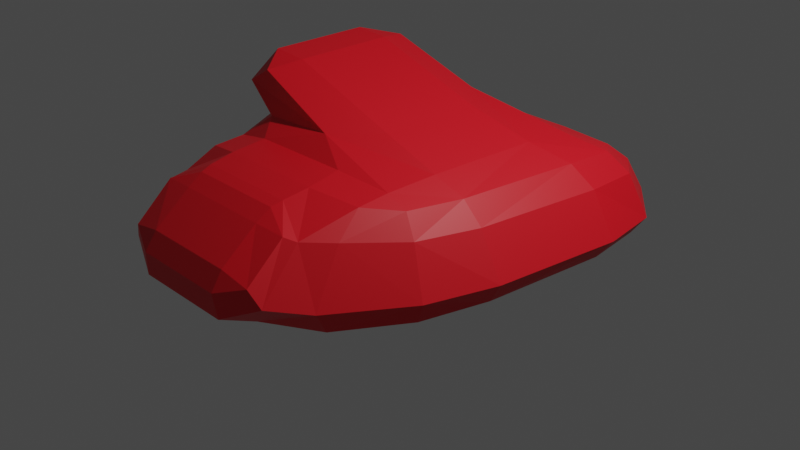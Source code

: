 # Source: MediumRock01.blend  (saved by Blender 2.82.7; exported with 4.5.12 LTS)
import bpy
from mathutils import Matrix  # noqa: F401  (used for matrix-valued properties, if any)

bpy.ops.wm.read_factory_settings(use_empty=True)
scene = bpy.context.scene
scene.name = 'Scene'

# ---- collections
col_collection = bpy.data.collections.new('Collection'); scene.collection.children.link(col_collection)

# ---- materials (node trees are filled in below, after node groups)
mat_material = bpy.data.materials.new('Material')
mat_material.alpha_threshold = 0.0
mat_material.use_transparent_shadow = False
mat_material.line_color = (0.0, 0.0, 0.0, 1.0)
mat_material_001 = bpy.data.materials.new('Material.001')
mat_material_001.use_transparent_shadow = False

# ---- material node trees
mat_material.use_nodes = True; mat_material.node_tree.nodes.clear()
_N = mat_material.node_tree.nodes; _L = mat_material.node_tree.links
n0 = _N.new('ShaderNodeOutputMaterial'); n0.name = 'Material Output'; n0.location = (300, 300)
n1 = _N.new('ShaderNodeBsdfPrincipled'); n1.name = 'Principled BSDF'; n1.location = (10, 300)
n1.distribution = 'GGX'
n1.subsurface_method = 'BURLEY'
n1.inputs[2].default_value = 0.4
n1.inputs[3].default_value = 1.45
n1.inputs[27].default_value = (0.0, 0.0, 0.0, 1.0)
n1.inputs[28].default_value = 1.0
_L.new(n1.outputs[0], n0.inputs[0])
n0.is_active_output = True
mat_material_001.use_nodes = True; mat_material_001.node_tree.nodes.clear()
_N = mat_material_001.node_tree.nodes; _L = mat_material_001.node_tree.links
n0 = _N.new('ShaderNodeOutputMaterial'); n0.name = 'Material Output'; n0.location = (300, 300)
n1 = _N.new('ShaderNodeBsdfPrincipled'); n1.name = 'Principled BSDF'; n1.location = (10, 300)
n1.distribution = 'GGX'
n1.subsurface_method = 'BURLEY'
n1.inputs[0].default_value = (0.8, 0.004627, 0.01467, 1.0)
n1.inputs[3].default_value = 1.45
n1.inputs[27].default_value = (0.0, 0.0, 0.0, 1.0)
n1.inputs[28].default_value = 1.0
_L.new(n1.outputs[0], n0.inputs[0])
n0.is_active_output = True

# ---- world
world_world = bpy.data.worlds.new('World'); scene.world = world_world
world_world.use_nodes = True; world_world.node_tree.nodes.clear()
_N = world_world.node_tree.nodes; _L = world_world.node_tree.links
n0 = _N.new('ShaderNodeOutputWorld'); n0.name = 'World Output'; n0.location = (300, 300)
n1 = _N.new('ShaderNodeBackground'); n1.name = 'Background'; n1.location = (10, 300)
n1.inputs[0].default_value = (0.05088, 0.05088, 0.05088, 1.0)
_L.new(n1.outputs[0], n0.inputs[0])
n0.is_active_output = True
world_world.color = (0.05088, 0.05088, 0.05088)
world_world.use_sun_shadow = False
world_world.sun_shadow_jitter_overblur = 0.0

# ---- cameras
cam_camera = bpy.data.cameras.new('Camera')
cam_camera.clip_end = 100.0
cam_camera.ortho_scale = 7.314

# ---- lights
light_light = bpy.data.lights.new('Light', 'POINT')
light_light.transmission_factor = 0.0
light_light.energy = 1000.0
light_light.shadow_soft_size = 0.1
light_light.shadow_maximum_resolution = 0.006
light_light.use_absolute_resolution = True

# ---- meshes
me_cube = bpy.data.meshes.new('Cube')
me_cube.from_pydata([(-1.153, 0.8518, 1.397), (-1.244, 0.5142, 1.333), (-1.282, 0.5114, 1.468), (-1.181, 0.5865, 0.9533), (-1.044, 0.5181, 1.131), (-0.7343, 0.9291, 1.154), (-0.672, 1.206, 0.9561), (-1.245, 1.186, 0.8786), (-1.242, -0.5565, 1.334), (-1.152, -0.8916, 1.401), (-1.282, -0.5568, 1.469), (-1.064, -0.6223, 0.9574), (-0.9628, -1.162, 0.9545), (-0.5464, -1.217, 1.049), (-0.7175, -0.9923, 1.17), (-1.027, -0.5837, 1.131), (-1.243, 0.6208, -0.0168), (-1.357, 1.295, -0.01381), (-0.6484, 1.256, -0.01687), (-0.5527, 0.5609, -0.02028), (-1.134, -0.6189, -0.0168), (-0.5239, -0.6403, -0.02032), (-0.5156, -1.348, -0.01739), (-1.083, -1.294, -0.01334), (0.6617, 1.249, -0.01691), (1.299, 1.277, -0.01371), (1.268, 0.6138, -0.01659), (0.6473, 0.5594, -0.02028), (0.6373, -1.347, -0.01737), (0.6397, -0.6404, -0.02031), (1.223, -0.6196, -0.01656), (1.192, -1.292, -0.01296), (0.6682, 1.739, 0.7224), (1.303, 1.627, 0.7492), (1.383, 1.879, 0.5448), (0.6953, 2.04, 0.5147), (-1.493, 1.644, 0.7082), (-0.8851, 1.756, 0.7151), (-0.9854, 2.06, 0.5099), (-1.648, 1.898, 0.5132), (0.6884, 2.094, 0.01429), (0.703, 2.297, 0.1696), (1.443, 2.087, 0.1758), (1.393, 1.921, 0.01469), (-1.62, 1.958, 0.01519), (-1.738, 2.118, 0.1713), (-0.9975, 2.318, 0.1698), (-0.8944, 2.114, 0.01461), (-0.5105, -1.953, 0.9442), (-0.8188, -2.093, 0.829), (-0.4903, -2.115, 0.8485), (0.5011, -1.952, 0.9454), (0.5059, -2.114, 0.8495), (0.8345, -2.09, 0.833), (-0.4434, -2.639, 0.4048), (-0.4492, -2.51, 0.573), (-0.7746, -2.5, 0.5111), (0.5601, -2.639, 0.4053), (0.866, -2.498, 0.5134), (0.5401, -2.51, 0.5736), (-1.656, 1.295, 0.7244), (-1.928, 1.404, 0.5315), (-1.871, 0.7645, 0.543), (-1.576, 0.6961, 0.7452), (-1.268, -0.6301, 0.7605), (-1.487, -0.6216, 0.5561), (-1.285, -1.256, 0.6082), (-1.121, -1.193, 0.8117), (-2.054, 1.45, 0.01483), (-2.068, 0.7834, 0.01558), (-2.231, 0.8274, 0.1784), (-2.215, 1.51, 0.1744), (-1.759, -0.572, 0.01563), (-1.514, -1.287, 0.01635), (-1.565, -1.316, 0.1934), (-1.846, -0.5803, 0.1807), (-0.8817, 0.85, 1.561), (-1.111, 0.4851, 1.658), (-0.7681, 0.5147, 1.621), (0.5577, 1.202, 0.968), (0.084, 0.9288, 1.201), (0.466, 0.5189, 1.215), (1.142, 0.5978, 1.01), (1.198, 1.186, 0.9211), (-0.769, -0.5557, 1.622), (-1.112, -0.583, 1.659), (-0.8836, -0.8933, 1.565), (0.4583, -0.5798, 1.218), (0.07361, -0.9911, 1.218), (0.5106, -1.213, 1.063), (1.066, -1.135, 1.003), (1.093, -0.5972, 1.021), (-0.5323, -1.836, 0.976), (-0.5433, -1.583, 1.019), (-0.9775, -1.482, 0.9274), (-1.06, -1.763, 0.7319), (-0.9057, -2.018, 0.7836), (0.5223, -1.835, 0.9784), (0.9296, -2.011, 0.7929), (1.132, -1.743, 0.7661), (1.055, -1.458, 0.9709), (0.5553, -1.579, 1.027), (-0.4692, -2.617, 0.16), (-0.8826, -2.447, 0.3393), (-1.126, -2.092, 0.2487), (-1.079, -1.956, 0.0236), (-0.5059, -2.258, 0.01112), (0.5951, -2.616, 0.1609), (0.6354, -2.256, 0.01124), (1.192, -1.952, 0.02441), (1.225, -2.085, 0.2575), (0.9783, -2.443, 0.3438), (1.415, -0.5655, 0.8874), (1.292, -1.133, 0.9118), (1.453, -1.195, 0.7029), (1.622, -0.5556, 0.6769), (1.545, 0.7377, 0.8729), (1.782, 0.8056, 0.6651), (1.732, 1.422, 0.6282), (1.533, 1.315, 0.8271), (1.772, -0.5733, 0.01983), (1.877, -0.5604, 0.2144), (1.665, -1.294, 0.2226), (1.593, -1.282, 0.02081), (1.898, 0.7638, 0.01962), (1.813, 1.419, 0.01849), (1.932, 1.492, 0.2017), (2.034, 0.8239, 0.2118)], [], [(11, 3, 63, 64), (89, 13, 93, 101), (77, 2, 10, 85), (30, 26, 124, 120), (15, 8, 1, 4), (24, 18, 47, 40), (94, 12, 67), (25, 43, 125), (90, 100, 113), (83, 119, 33), (44, 17, 68), (88, 86, 9, 14), (36, 60, 7), (56, 49, 96, 103), (48, 51, 97, 92), (23, 105, 73), (118, 126, 42, 34), (31, 123, 109), (71, 61, 39, 45), (38, 35, 41, 46), (122, 114, 99, 110), (117, 115, 121, 127), (95, 66, 74, 104), (6, 79, 32, 37), (22, 28, 108, 106), (19, 27, 29, 21), (16, 20, 72, 69), (81, 78, 84, 87), (82, 91, 112, 116), (52, 50, 55, 59), (65, 62, 70, 75), (53, 58, 111, 98), (57, 54, 102, 107), (0, 1, 2), (3, 4, 5, 6, 7), (8, 9, 10), (11, 12, 13, 14, 15), (16, 17, 18, 19), (20, 21, 22, 23), (24, 25, 26, 27), (28, 29, 30, 31), (32, 33, 34, 35), (36, 37, 38, 39), (40, 41, 42, 43), (44, 45, 46, 47), (48, 49, 50), (51, 52, 53), (54, 55, 56), (57, 58, 59), (60, 61, 62, 63), (64, 65, 66, 67), (68, 69, 70, 71), (72, 73, 74, 75), (76, 77, 78), (79, 80, 81, 82, 83), (84, 85, 86), (87, 88, 89, 90, 91), (92, 93, 94, 95, 96), (97, 98, 99, 100, 101), (102, 103, 104, 105, 106), (107, 108, 109, 110, 111), (112, 113, 114, 115), (116, 117, 118, 119), (120, 121, 122, 123), (124, 125, 126, 127), (3, 11, 15, 4), (79, 6, 5, 80), (78, 81, 80, 76), (14, 9, 8, 15), (86, 88, 87, 84), (0, 5, 4, 1), (85, 10, 9, 86), (77, 85, 84, 78), (13, 89, 88, 14), (10, 2, 1, 8), (2, 77, 76, 0), (91, 82, 81, 87), (19, 21, 20, 16), (27, 19, 18, 24), (21, 29, 28, 22), (29, 27, 26, 30), (44, 68, 71, 45), (39, 61, 60, 36), (115, 117, 116, 112), (120, 124, 127, 121), (114, 122, 121, 115), (126, 118, 117, 127), (82, 116, 119, 83), (124, 26, 25, 125), (123, 31, 30, 120), (90, 113, 112, 91), (35, 38, 37, 32), (40, 47, 46, 41), (38, 46, 45, 39), (41, 35, 34, 42), (24, 40, 43, 25), (32, 79, 83, 33), (17, 44, 47, 18), (6, 37, 36, 7), (92, 97, 101, 93), (106, 108, 107, 102), (103, 96, 95, 104), (98, 111, 110, 99), (12, 94, 93, 13), (100, 90, 89, 101), (22, 106, 105, 23), (108, 28, 31, 109), (118, 34, 33, 119), (125, 43, 42, 126), (122, 110, 109, 123), (113, 100, 99, 114), (62, 65, 64, 63), (69, 72, 75, 70), (61, 71, 70, 62), (74, 66, 65, 75), (11, 64, 67, 12), (72, 20, 23, 73), (7, 60, 63, 3), (16, 69, 68, 17), (104, 74, 73, 105), (94, 67, 66, 95), (50, 52, 51, 48), (54, 57, 59, 55), (55, 50, 49, 56), (52, 59, 58, 53), (96, 49, 48, 92), (53, 98, 97, 51), (111, 58, 57, 107), (56, 103, 102, 54), (5, 0, 76, 80)])
me_cube.polygons.foreach_set('material_index', [1, 1, 1, 1, 1, 1, 1, 1, 1, 1, 1, 1, 1, 1, 1, 1, 1, 1, 1, 1, 1, 1, 1, 1, 1, 1, 1, 1, 1, 1, 1, 1, 1, 1, 1, 1, 1, 1, 1, 1, 1, 1, 1, 1, 1, 1, 1, 1, 1, 1, 1, 1, 1, 1, 1, 1, 1, 1, 1, 1, 1, 1, 1, 1, 1, 1, 1, 1, 1, 1, 1, 1, 1, 1, 1, 1, 1, 1, 1, 1, 1, 1, 1, 1, 1, 1, 1, 1, 1, 1, 1, 1, 1, 1, 1, 1, 1, 1, 1, 1, 1, 1, 1, 1, 1, 1, 1, 1, 1, 1, 1, 1, 1, 1, 1, 1, 1, 1, 1, 1, 1, 1, 1, 1, 1, 1, 1, 1, 1, 1])
_uv = me_cube.uv_layers.new(name='UVMap')
_uv.uv.foreach_set('vector', [0.375, 0.005875, 0.375, 0.2438, 0.375, 0.244, 0.375, 0.005479, 0.375, 0.7564, 0.375, 0.9928, 0.375, 0.9928, 0.375, 0.7564, 0.6662, 0.5089, 0.8452, 0.5089, 0.8452, 0.7412, 0.6662, 0.7412, 0.375, 0.744, 0.375, 0.5062, 0.375, 0.5058, 0.375, 0.7444, 0.4152, 0.009055, 0.5987, 0.009055, 0.5987, 0.2413, 0.4152, 0.2413, 0.3693, 0.5, 0.131, 0.5, 0.1299, 0.5, 0.3703, 0.5, 0.375, 0.7435, 0.375, 0.07581, 0.375, 0.0758, 0.375, 0.5, 0.375, 0.5, 0.375, 0.5, 0.375, 0.75, 0.375, 0.75, 0.375, 0.75, 0.375, 0.5, 0.375, 0.5, 0.375, 0.5, 0.125, 0.5, 0.125, 0.5, 0.125, 0.5, 0.3963, 0.7766, 0.6138, 0.7846, 0.6026, 0.9633, 0.4055, 0.9757, 0.375, 0.25, 0.375, 0.25, 0.375, 0.25, 0.375, 0.9907, 0.375, 0.993, 0.375, 0.9956, 0.375, 0.9983, 0.375, 0.9831, 0.375, 0.7667, 0.375, 0.7609, 0.375, 0.9889, 0.125, 0.75, 0.125, 0.75, 0.125, 0.75, 0.375, 0.5, 0.375, 0.5, 0.375, 0.5, 0.375, 0.5, 0.375, 0.75, 0.375, 0.75, 0.375, 0.75, 0.375, 0.25, 0.375, 0.25, 0.375, 0.25, 0.375, 0.25, 0.375, 0.2544, 0.375, 0.4956, 0.375, 0.4956, 0.375, 0.2544, 0.375, 0.75, 0.375, 0.75, 0.375, 0.75, 0.375, 0.75, 0.375, 0.5055, 0.375, 0.7447, 0.375, 0.7447, 0.375, 0.5055, 0.3673, 0.9363, 0.3718, 0.04787, 0.3681, 0.0279, 0.1542, 0.7441, 0.375, 0.2563, 0.375, 0.4944, 0.375, 0.4954, 0.375, 0.2553, 0.1313, 0.75, 0.3687, 0.75, 0.3687, 0.75, 0.1313, 0.75, 0.1312, 0.5062, 0.3688, 0.5063, 0.3688, 0.7437, 0.1312, 0.7437, 0.125, 0.5062, 0.125, 0.744, 0.125, 0.7444, 0.125, 0.5058, 0.38, 0.5091, 0.6171, 0.5091, 0.6171, 0.7414, 0.38, 0.7414, 0.375, 0.5068, 0.375, 0.7441, 0.375, 0.7445, 0.375, 0.5065, 0.375, 0.7688, 0.375, 0.9812, 0.375, 0.9812, 0.375, 0.7688, 0.375, 0.005253, 0.375, 0.2445, 0.375, 0.2445, 0.375, 0.005253, 0.375, 0.7575, 0.375, 0.7593, 0.375, 0.7518, 0.375, 0.7542, 0.375, 0.7682, 0.375, 0.9822, 0.375, 0.9907, 0.375, 0.7597, 0.6019, 0.2849, 0.5969, 0.25, 0.625, 0.2783, 0.375, 0.2438, 0.4152, 0.2413, 0.4021, 0.2729, 0.375, 0.2563, 0.375, 0.25, 0.5987, 0.009055, 0.6074, 0.0, 0.625, 0.009079, 0.375, 0.005875, 0.375, 0.0, 0.375, 0.0, 0.375, 0.0007952, 0.375, 0.00968, 0.125, 0.5062, 0.125, 0.5, 0.131, 0.5, 0.1312, 0.5062, 0.125, 0.744, 0.1312, 0.7437, 0.1313, 0.75, 0.125, 0.75, 0.3693, 0.5, 0.375, 0.5, 0.375, 0.5062, 0.3688, 0.5063, 0.3687, 0.75, 0.3688, 0.7437, 0.375, 0.744, 0.375, 0.75, 0.375, 0.4954, 0.375, 0.5, 0.375, 0.5, 0.375, 0.4956, 0.375, 0.25, 0.375, 0.2553, 0.375, 0.2544, 0.375, 0.25, 0.3703, 0.5, 0.375, 0.5, 0.375, 0.5, 0.375, 0.5, 0.125, 0.5, 0.125, 0.5, 0.125, 0.5, 0.125, 0.5, 0.375, 0.9831, 0.375, 0.993, 0.375, 0.9812, 0.375, 0.7667, 0.375, 0.7688, 0.375, 0.7575, 0.375, 0.9822, 0.375, 0.9812, 0.375, 0.9907, 0.375, 0.7682, 0.375, 0.7593, 0.375, 0.7688, 0.375, 0.25, 0.375, 0.25, 0.375, 0.2445, 0.375, 0.244, 0.375, 0.005479, 0.375, 0.005253, 0.3718, 0.04787, 0.375, 0.0758, 0.125, 0.5, 0.125, 0.5, 0.125, 0.5, 0.125, 0.5, 0.125, 0.7444, 0.125, 0.75, 0.125, 0.75, 0.125, 0.75, 0.6136, 0.4634, 0.625, 0.4573, 0.6169, 0.5, 0.375, 0.4944, 0.3942, 0.4719, 0.38, 0.5091, 0.375, 0.5068, 0.375, 0.5, 0.6171, 0.7414, 0.625, 0.7416, 0.6164, 0.75, 0.38, 0.7414, 0.3963, 0.7766, 0.375, 0.7564, 0.375, 0.75, 0.375, 0.7441, 0.375, 0.9889, 0.375, 0.9921, 0.375, 1.0, 0.375, 0.9993, 0.375, 0.9905, 0.375, 0.7609, 0.375, 0.7542, 0.375, 0.75, 0.375, 0.75, 0.375, 0.7564, 0.375, 0.9907, 0.375, 0.9968, 0.375, 0.998, 0.375, 0.9998, 0.375, 0.9938, 0.375, 0.7597, 0.375, 0.7563, 0.375, 0.7502, 0.375, 0.7519, 0.375, 0.7534, 0.375, 0.7445, 0.375, 0.75, 0.375, 0.75, 0.375, 0.7447, 0.375, 0.5065, 0.375, 0.5055, 0.375, 0.5, 0.375, 0.5, 0.375, 0.7444, 0.375, 0.7447, 0.375, 0.75, 0.375, 0.75, 0.375, 0.5058, 0.375, 0.5, 0.375, 0.5, 0.375, 0.5055, 0.375, 0.2438, 0.375, 0.005875, 0.4152, 0.009055, 0.4152, 0.2413, 0.375, 0.4944, 0.375, 0.2563, 0.4021, 0.2729, 0.3942, 0.4719, 0.6171, 0.5091, 0.38, 0.5091, 0.3942, 0.4719, 0.6136, 0.4634, 0.4055, 0.9757, 0.6026, 0.9633, 0.6006, 1.0, 0.417, 1.0, 0.6138, 0.7846, 0.3963, 0.7766, 0.38, 0.7414, 0.6171, 0.7414, 0.6019, 0.2849, 0.4021, 0.2729, 0.4152, 0.2413, 0.5987, 0.2413, 0.6662, 0.7412, 0.8452, 0.7412, 0.8532, 0.75, 0.6693, 0.75, 0.6662, 0.5089, 0.6662, 0.7412, 0.6171, 0.7414, 0.6171, 0.5091, 0.375, 0.9928, 0.375, 0.7564, 0.3963, 0.7766, 0.4055, 0.9757, 0.8452, 0.7412, 0.8452, 0.5089, 0.875, 0.5091, 0.875, 0.7414, 0.8452, 0.5089, 0.6662, 0.5089, 0.6715, 0.5, 0.8553, 0.5, 0.375, 0.7441, 0.375, 0.5068, 0.38, 0.5091, 0.38, 0.7414, 0.1312, 0.5062, 0.1312, 0.7437, 0.125, 0.744, 0.125, 0.5062, 0.3688, 0.5063, 0.1312, 0.5062, 0.131, 0.5, 0.3693, 0.5, 0.1312, 0.7437, 0.3688, 0.7437, 0.3687, 0.75, 0.1313, 0.75, 0.3688, 0.7437, 0.3688, 0.5063, 0.375, 0.5062, 0.375, 0.744, 0.125, 0.5, 0.125, 0.5, 0.125, 0.5, 0.125, 0.5, 0.375, 0.25, 0.375, 0.25, 0.375, 0.25, 0.375, 0.25, 0.375, 0.7447, 0.375, 0.5055, 0.375, 0.5065, 0.375, 0.7445, 0.375, 0.7444, 0.375, 0.5058, 0.375, 0.5055, 0.375, 0.7447, 0.375, 0.75, 0.375, 0.75, 0.375, 0.7447, 0.375, 0.7447, 0.375, 0.5, 0.375, 0.5, 0.375, 0.5055, 0.375, 0.5055, 0.375, 0.5068, 0.375, 0.5065, 0.375, 0.5, 0.375, 0.5, 0.375, 0.5058, 0.375, 0.5062, 0.375, 0.5, 0.375, 0.5, 0.375, 0.75, 0.375, 0.75, 0.375, 0.744, 0.375, 0.7444, 0.375, 0.75, 0.375, 0.75, 0.375, 0.7445, 0.375, 0.7441, 0.375, 0.4956, 0.375, 0.2544, 0.375, 0.2553, 0.375, 0.4954, 0.3703, 0.5, 0.1299, 0.5, 0.1295, 0.5, 0.3707, 0.5, 0.375, 0.2544, 0.375, 0.2544, 0.375, 0.25, 0.375, 0.25, 0.375, 0.4956, 0.375, 0.4956, 0.375, 0.5, 0.375, 0.5, 0.3693, 0.5, 0.3703, 0.5, 0.375, 0.5, 0.375, 0.5, 0.375, 0.4954, 0.375, 0.4944, 0.375, 0.5, 0.375, 0.5, 0.125, 0.5, 0.125, 0.5, 0.1299, 0.5, 0.131, 0.5, 0.375, 0.2563, 0.375, 0.2553, 0.375, 0.25, 0.375, 0.25, 0.375, 0.9889, 0.375, 0.7609, 0.375, 0.7564, 0.375, 0.9928, 0.1313, 0.75, 0.3687, 0.75, 0.3652, 0.75, 0.1342, 0.75, 0.375, 0.9983, 0.375, 0.9956, 0.375, 1.0, 0.375, 1.0, 0.375, 0.7542, 0.375, 0.7518, 0.375, 0.75, 0.375, 0.75, 0.375, 0.07581, 0.375, 0.7435, 0.375, 0.9209, 0.375, 0.08716, 0.375, 0.75, 0.375, 0.75, 0.375, 0.7564, 0.375, 0.7564, 0.1313, 0.75, 0.1313, 0.75, 0.125, 0.75, 0.125, 0.75, 0.3687, 0.75, 0.3687, 0.75, 0.375, 0.75, 0.375, 0.75, 0.375, 0.5, 0.375, 0.5, 0.375, 0.5, 0.375, 0.5, 0.375, 0.5, 0.375, 0.5, 0.375, 0.5, 0.375, 0.5, 0.375, 0.75, 0.375, 0.75, 0.375, 0.75, 0.375, 0.75, 0.375, 0.75, 0.375, 0.75, 0.375, 0.75, 0.375, 0.75, 0.375, 0.2445, 0.375, 0.005253, 0.375, 0.005479, 0.375, 0.244, 0.125, 0.5058, 0.125, 0.7444, 0.125, 0.7494, 0.125, 0.5102, 0.375, 0.25, 0.375, 0.25, 0.375, 0.2445, 0.375, 0.2445, 0.3681, 0.0279, 0.3718, 0.04787, 0.375, 0.005253, 0.375, 0.005253, 0.375, 0.005875, 0.375, 0.005479, 0.375, 0.0758, 0.375, 0.07581, 0.125, 0.7444, 0.125, 0.744, 0.125, 0.75, 0.125, 0.75, 0.375, 0.25, 0.375, 0.25, 0.375, 0.244, 0.375, 0.2438, 0.125, 0.5062, 0.125, 0.5058, 0.125, 0.5, 0.125, 0.5, 0.1542, 0.7441, 0.3681, 0.0279, 0.3596, 0.04613, 0.1567, 0.655, 0.375, 0.7435, 0.375, 0.0758, 0.3718, 0.04787, 0.3673, 0.9363, 0.375, 0.9812, 0.375, 0.7688, 0.375, 0.7667, 0.375, 0.9831, 0.375, 0.9822, 0.375, 0.7682, 0.375, 0.7688, 0.375, 0.9812, 0.375, 0.9812, 0.375, 0.9812, 0.375, 0.993, 0.375, 0.9907, 0.375, 0.7688, 0.375, 0.7688, 0.375, 0.7593, 0.375, 0.7575, 0.375, 0.9956, 0.375, 0.993, 0.375, 0.9831, 0.375, 0.9889, 0.375, 0.7575, 0.375, 0.7542, 0.375, 0.7609, 0.375, 0.7667, 0.375, 0.7518, 0.375, 0.7593, 0.375, 0.7682, 0.375, 0.7597, 0.375, 0.9907, 0.375, 0.9983, 0.375, 0.9907, 0.375, 0.9822, 0.4021, 0.2729, 0.6019, 0.2849, 0.6136, 0.4634, 0.3942, 0.4719])
me_cube.materials.append(mat_material)
me_cube.materials.append(mat_material_001)
me_cube.use_remesh_preserve_volume = False
me_cube.use_remesh_preserve_attributes = False
me_cube.use_mirror_vertex_groups = False
me_cube.update()

# ---- objects
ob_cube = bpy.data.objects.new('Cube', me_cube)
ob_light = bpy.data.objects.new('Light', light_light)
ob_camera = bpy.data.objects.new('Camera', cam_camera)

# ---- transforms, parenting, visibility, modifiers, constraints
ob_cube.location = (0.0, 0.0, 0.0)
ob_cube.lock_rotations_4d = False
ob_cube.empty_display_type = 'ARROWS'
ob_cube.lineart.crease_threshold = 0.0
ob_light.location = (4.076, 1.005, 5.904)
ob_light.rotation_euler = (0.6503, 0.05522, 1.866)
ob_light.lock_rotations_4d = False
ob_light.empty_display_type = 'ARROWS'
ob_light.color = (0.0, 0.0, 0.0, 0.0)
ob_light.lineart.crease_threshold = 0.0
ob_camera.location = (7.359, -6.926, 4.958)
ob_camera.rotation_euler = (1.109, 0.0, 0.8149)
ob_camera.lock_rotations_4d = False
ob_camera.empty_display_type = 'ARROWS'
ob_camera.color = (0.0, 0.0, 0.0, 0.0)
ob_camera.display_type = 'WIRE'
ob_camera.lineart.crease_threshold = 0.0

# ---- collection membership
col_collection.objects.link(ob_cube)
col_collection.objects.link(ob_light)
col_collection.objects.link(ob_camera)

# ---- scene / render settings (as saved in the file)
scene.camera = ob_camera
scene.frame_start = 1; scene.frame_end = 250; scene.frame_set(1)
scene.render.engine = 'BLENDER_EEVEE_NEXT'
scene.cycles.use_denoising = False
scene.cycles.samples = 128
scene.cycles.sampling_pattern = 'TABULATED_SOBOL'
scene.cycles.use_adaptive_sampling = False
scene.cycles.use_light_tree = False
scene.view_settings.view_transform = 'Filmic'
bpy.context.view_layer.update()
